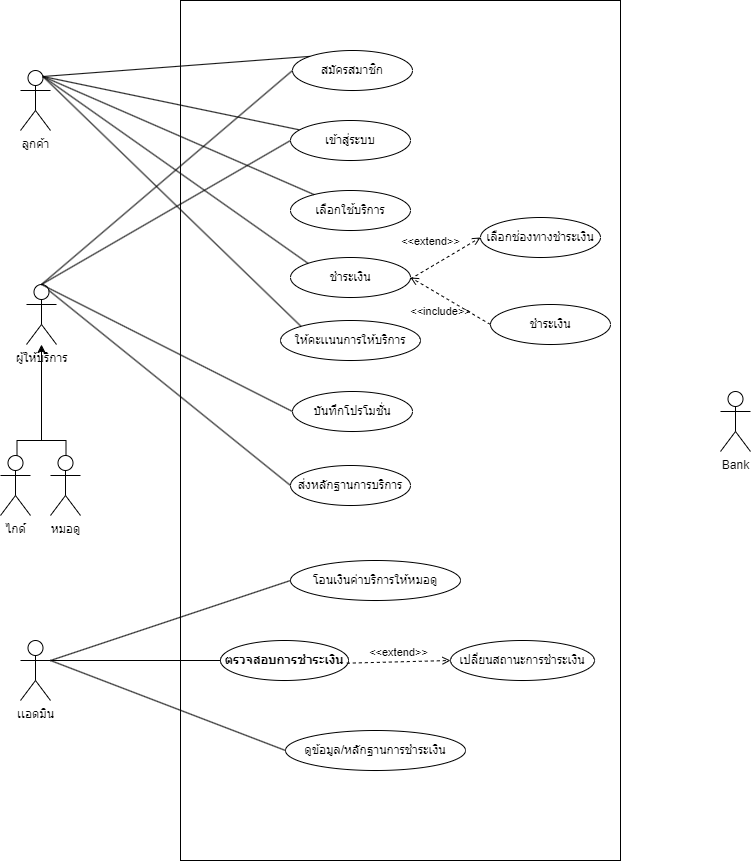

The diagram above was exported from draw.io. Its source (the exported page's mxGraphModel, read from the mxfile embedded in the PNG):
<mxGraphModel dx="2074" dy="1142" grid="1" gridSize="10" guides="1" tooltips="1" connect="1" arrows="1" fold="1" page="1" pageScale="1" pageWidth="1169" pageHeight="827" math="0" shadow="0">
  <root>
    <mxCell id="0" />
    <mxCell id="1" parent="0" />
    <mxCell id="Uv6PE13jiMunVCfEU0Ns-54" value="" style="rounded=0;whiteSpace=wrap;html=1;" parent="1" vertex="1">
      <mxGeometry x="210" y="100" width="440" height="860" as="geometry" />
    </mxCell>
    <mxCell id="Uv6PE13jiMunVCfEU0Ns-1" value="ลูกค้า" style="shape=umlActor;verticalLabelPosition=bottom;verticalAlign=top;html=1;outlineConnect=0;" parent="1" vertex="1">
      <mxGeometry x="50" y="170" width="30" height="60" as="geometry" />
    </mxCell>
    <mxCell id="Uv6PE13jiMunVCfEU0Ns-6" value="ไกด์" style="shape=umlActor;verticalLabelPosition=bottom;verticalAlign=top;html=1;outlineConnect=0;" parent="1" vertex="1">
      <mxGeometry x="30" y="555" width="30" height="60" as="geometry" />
    </mxCell>
    <mxCell id="Uv6PE13jiMunVCfEU0Ns-9" value="เเอดมิน" style="shape=umlActor;verticalLabelPosition=bottom;verticalAlign=top;html=1;outlineConnect=0;" parent="1" vertex="1">
      <mxGeometry x="50" y="740" width="30" height="60" as="geometry" />
    </mxCell>
    <mxCell id="Uv6PE13jiMunVCfEU0Ns-10" value="สมัครสมาชิก" style="ellipse;whiteSpace=wrap;html=1;" parent="1" vertex="1">
      <mxGeometry x="322" y="150" width="120" height="40" as="geometry" />
    </mxCell>
    <mxCell id="Uv6PE13jiMunVCfEU0Ns-12" value="เลือกใช้บริการ" style="ellipse;whiteSpace=wrap;html=1;" parent="1" vertex="1">
      <mxGeometry x="320" y="290" width="120" height="40" as="geometry" />
    </mxCell>
    <mxCell id="Uv6PE13jiMunVCfEU0Ns-13" value="ชำระเงิน" style="ellipse;whiteSpace=wrap;html=1;" parent="1" vertex="1">
      <mxGeometry x="320" y="357" width="120" height="40" as="geometry" />
    </mxCell>
    <mxCell id="Uv6PE13jiMunVCfEU0Ns-14" value="ให้คะเเนนการให้บริการ" style="ellipse;whiteSpace=wrap;html=1;" parent="1" vertex="1">
      <mxGeometry x="310" y="420" width="140" height="40" as="geometry" />
    </mxCell>
    <mxCell id="Uv6PE13jiMunVCfEU0Ns-15" style="edgeStyle=orthogonalEdgeStyle;rounded=0;orthogonalLoop=1;jettySize=auto;html=1;exitX=0.5;exitY=1;exitDx=0;exitDy=0;" parent="1" source="Uv6PE13jiMunVCfEU0Ns-10" target="Uv6PE13jiMunVCfEU0Ns-10" edge="1">
      <mxGeometry relative="1" as="geometry" />
    </mxCell>
    <mxCell id="Uv6PE13jiMunVCfEU0Ns-23" value="" style="endArrow=none;html=1;rounded=0;exitX=0.75;exitY=0.1;exitDx=0;exitDy=0;exitPerimeter=0;entryX=0;entryY=0;entryDx=0;entryDy=0;" parent="1" source="Uv6PE13jiMunVCfEU0Ns-1" target="Uv6PE13jiMunVCfEU0Ns-10" edge="1">
      <mxGeometry width="50" height="50" relative="1" as="geometry">
        <mxPoint x="109" y="204" as="sourcePoint" />
        <mxPoint x="263" y="160" as="targetPoint" />
      </mxGeometry>
    </mxCell>
    <mxCell id="Uv6PE13jiMunVCfEU0Ns-24" value="" style="endArrow=none;html=1;rounded=0;exitX=0.75;exitY=0.1;exitDx=0;exitDy=0;exitPerimeter=0;" parent="1" source="Uv6PE13jiMunVCfEU0Ns-1" target="Uv6PE13jiMunVCfEU0Ns-11" edge="1">
      <mxGeometry width="50" height="50" relative="1" as="geometry">
        <mxPoint x="110" y="207" as="sourcePoint" />
        <mxPoint x="260" y="230" as="targetPoint" />
      </mxGeometry>
    </mxCell>
    <mxCell id="Uv6PE13jiMunVCfEU0Ns-25" value="" style="endArrow=none;html=1;rounded=0;exitX=0.75;exitY=0.1;exitDx=0;exitDy=0;exitPerimeter=0;" parent="1" source="Uv6PE13jiMunVCfEU0Ns-1" target="Uv6PE13jiMunVCfEU0Ns-12" edge="1">
      <mxGeometry width="50" height="50" relative="1" as="geometry">
        <mxPoint x="107" y="205" as="sourcePoint" />
        <mxPoint x="260" y="297" as="targetPoint" />
      </mxGeometry>
    </mxCell>
    <mxCell id="Uv6PE13jiMunVCfEU0Ns-26" value="" style="endArrow=none;html=1;rounded=0;exitX=0.75;exitY=0.1;exitDx=0;exitDy=0;exitPerimeter=0;entryX=0;entryY=0;entryDx=0;entryDy=0;" parent="1" source="Uv6PE13jiMunVCfEU0Ns-1" target="Uv6PE13jiMunVCfEU0Ns-13" edge="1">
      <mxGeometry width="50" height="50" relative="1" as="geometry">
        <mxPoint x="108" y="206" as="sourcePoint" />
        <mxPoint x="260" y="367" as="targetPoint" />
      </mxGeometry>
    </mxCell>
    <mxCell id="Uv6PE13jiMunVCfEU0Ns-27" value="" style="endArrow=none;html=1;rounded=0;exitX=0.75;exitY=0.1;exitDx=0;exitDy=0;exitPerimeter=0;entryX=0;entryY=0;entryDx=0;entryDy=0;" parent="1" source="Uv6PE13jiMunVCfEU0Ns-1" target="Uv6PE13jiMunVCfEU0Ns-14" edge="1">
      <mxGeometry width="50" height="50" relative="1" as="geometry">
        <mxPoint x="108" y="203" as="sourcePoint" />
        <mxPoint x="250" y="429" as="targetPoint" />
      </mxGeometry>
    </mxCell>
    <mxCell id="Uv6PE13jiMunVCfEU0Ns-28" value="บันทึกโปรโมชั่น" style="ellipse;whiteSpace=wrap;html=1;" parent="1" vertex="1">
      <mxGeometry x="322" y="491" width="120" height="40" as="geometry" />
    </mxCell>
    <mxCell id="Uv6PE13jiMunVCfEU0Ns-11" value="เข้าสู่ระบบ" style="ellipse;whiteSpace=wrap;html=1;" parent="1" vertex="1">
      <mxGeometry x="320" y="220" width="120" height="40" as="geometry" />
    </mxCell>
    <mxCell id="Uv6PE13jiMunVCfEU0Ns-33" value="หมอดู" style="shape=umlActor;verticalLabelPosition=bottom;verticalAlign=top;html=1;outlineConnect=0;" parent="1" vertex="1">
      <mxGeometry x="80" y="555" width="30" height="60" as="geometry" />
    </mxCell>
    <mxCell id="Uv6PE13jiMunVCfEU0Ns-36" value="ผู้ให้บริการ" style="shape=umlActor;verticalLabelPosition=bottom;verticalAlign=top;html=1;outlineConnect=0;" parent="1" vertex="1">
      <mxGeometry x="56" y="384" width="30" height="60" as="geometry" />
    </mxCell>
    <mxCell id="Uv6PE13jiMunVCfEU0Ns-48" style="edgeStyle=orthogonalEdgeStyle;rounded=0;orthogonalLoop=1;jettySize=auto;html=1;" parent="1" source="Uv6PE13jiMunVCfEU0Ns-44" target="Uv6PE13jiMunVCfEU0Ns-36" edge="1">
      <mxGeometry relative="1" as="geometry">
        <mxPoint x="71" y="520" as="targetPoint" />
      </mxGeometry>
    </mxCell>
    <mxCell id="Uv6PE13jiMunVCfEU0Ns-44" value="" style="shape=partialRectangle;whiteSpace=wrap;html=1;bottom=1;right=1;left=1;top=0;fillColor=none;routingCenterX=-0.5;rotation=-180;" parent="1" vertex="1">
      <mxGeometry x="46.5" y="540" width="49" height="15" as="geometry" />
    </mxCell>
    <mxCell id="Uv6PE13jiMunVCfEU0Ns-49" value="" style="endArrow=none;html=1;rounded=0;entryX=0;entryY=0.5;entryDx=0;entryDy=0;exitX=0.5;exitY=0;exitDx=0;exitDy=0;exitPerimeter=0;" parent="1" source="Uv6PE13jiMunVCfEU0Ns-36" target="Uv6PE13jiMunVCfEU0Ns-10" edge="1">
      <mxGeometry width="50" height="50" relative="1" as="geometry">
        <mxPoint x="130" y="420" as="sourcePoint" />
        <mxPoint x="180" y="370" as="targetPoint" />
      </mxGeometry>
    </mxCell>
    <mxCell id="Uv6PE13jiMunVCfEU0Ns-50" value="" style="endArrow=none;html=1;rounded=0;entryX=0;entryY=0.5;entryDx=0;entryDy=0;exitX=0.5;exitY=0;exitDx=0;exitDy=0;exitPerimeter=0;" parent="1" source="Uv6PE13jiMunVCfEU0Ns-36" target="Uv6PE13jiMunVCfEU0Ns-11" edge="1">
      <mxGeometry width="50" height="50" relative="1" as="geometry">
        <mxPoint x="130" y="420" as="sourcePoint" />
        <mxPoint x="180" y="370" as="targetPoint" />
      </mxGeometry>
    </mxCell>
    <mxCell id="Uv6PE13jiMunVCfEU0Ns-51" value="" style="endArrow=none;html=1;rounded=0;entryX=0;entryY=0.5;entryDx=0;entryDy=0;exitX=0.5;exitY=0;exitDx=0;exitDy=0;exitPerimeter=0;" parent="1" source="Uv6PE13jiMunVCfEU0Ns-36" target="Uv6PE13jiMunVCfEU0Ns-28" edge="1">
      <mxGeometry width="50" height="50" relative="1" as="geometry">
        <mxPoint x="71" y="430" as="sourcePoint" />
        <mxPoint x="180" y="370" as="targetPoint" />
      </mxGeometry>
    </mxCell>
    <mxCell id="Uv6PE13jiMunVCfEU0Ns-53" value="ตรวจสอบการชำระเงิน" style="ellipse;whiteSpace=wrap;html=1;fontStyle=1" parent="1" vertex="1">
      <mxGeometry x="250" y="740" width="128" height="40" as="geometry" />
    </mxCell>
    <mxCell id="Uv6PE13jiMunVCfEU0Ns-71" value="เปลี่ยนสถานะการชำระเงิน" style="ellipse;whiteSpace=wrap;html=1;" parent="1" vertex="1">
      <mxGeometry x="480" y="740" width="144" height="40" as="geometry" />
    </mxCell>
    <mxCell id="Uv6PE13jiMunVCfEU0Ns-72" value="" style="endArrow=none;html=1;rounded=0;entryX=0;entryY=0.5;entryDx=0;entryDy=0;exitX=1;exitY=0.3333333333333333;exitDx=0;exitDy=0;exitPerimeter=0;" parent="1" source="Uv6PE13jiMunVCfEU0Ns-9" target="Uv6PE13jiMunVCfEU0Ns-53" edge="1">
      <mxGeometry width="50" height="50" relative="1" as="geometry">
        <mxPoint x="810" y="540" as="sourcePoint" />
        <mxPoint x="976.0000000000005" y="451" as="targetPoint" />
      </mxGeometry>
    </mxCell>
    <mxCell id="Uv6PE13jiMunVCfEU0Ns-75" value="&amp;lt;&amp;lt;extend&amp;gt;&amp;gt;" style="html=1;verticalAlign=bottom;labelBackgroundColor=none;endArrow=open;endFill=0;dashed=1;rounded=0;entryX=0;entryY=0.5;entryDx=0;entryDy=0;exitX=0.987;exitY=0.567;exitDx=0;exitDy=0;exitPerimeter=0;" parent="1" source="Uv6PE13jiMunVCfEU0Ns-53" target="Uv6PE13jiMunVCfEU0Ns-71" edge="1">
      <mxGeometry width="160" relative="1" as="geometry">
        <mxPoint x="1104" y="609" as="sourcePoint" />
        <mxPoint x="1214" y="609" as="targetPoint" />
      </mxGeometry>
    </mxCell>
    <mxCell id="Uv6PE13jiMunVCfEU0Ns-76" value="โอนเงินค่าบริการให้หมอดู" style="ellipse;whiteSpace=wrap;html=1;" parent="1" vertex="1">
      <mxGeometry x="320" y="660" width="170" height="40" as="geometry" />
    </mxCell>
    <mxCell id="Uv6PE13jiMunVCfEU0Ns-77" value="" style="endArrow=none;html=1;rounded=0;entryX=0;entryY=0.5;entryDx=0;entryDy=0;exitX=1;exitY=0.3333333333333333;exitDx=0;exitDy=0;exitPerimeter=0;" parent="1" source="Uv6PE13jiMunVCfEU0Ns-9" target="Uv6PE13jiMunVCfEU0Ns-76" edge="1">
      <mxGeometry width="50" height="50" relative="1" as="geometry">
        <mxPoint x="770" y="420" as="sourcePoint" />
        <mxPoint x="820" y="370" as="targetPoint" />
      </mxGeometry>
    </mxCell>
    <mxCell id="Uv6PE13jiMunVCfEU0Ns-84" value="ส่งหลักฐานการบริการ" style="ellipse;whiteSpace=wrap;html=1;" parent="1" vertex="1">
      <mxGeometry x="320" y="565" width="120" height="40" as="geometry" />
    </mxCell>
    <mxCell id="Uv6PE13jiMunVCfEU0Ns-85" value="" style="endArrow=none;html=1;rounded=0;entryX=0;entryY=0.5;entryDx=0;entryDy=0;exitX=0.75;exitY=0.1;exitDx=0;exitDy=0;exitPerimeter=0;" parent="1" source="Uv6PE13jiMunVCfEU0Ns-36" target="Uv6PE13jiMunVCfEU0Ns-84" edge="1">
      <mxGeometry width="50" height="50" relative="1" as="geometry">
        <mxPoint x="490" y="400" as="sourcePoint" />
        <mxPoint x="540" y="350" as="targetPoint" />
      </mxGeometry>
    </mxCell>
    <mxCell id="Uv6PE13jiMunVCfEU0Ns-87" value="ดูข้อมูล/หลักฐานการชำระเงิน" style="ellipse;whiteSpace=wrap;html=1;" parent="1" vertex="1">
      <mxGeometry x="315" y="830" width="180" height="40" as="geometry" />
    </mxCell>
    <mxCell id="Uv6PE13jiMunVCfEU0Ns-88" value="" style="endArrow=none;html=1;rounded=0;entryX=0;entryY=0.5;entryDx=0;entryDy=0;exitX=1;exitY=0.3333333333333333;exitDx=0;exitDy=0;exitPerimeter=0;" parent="1" source="Uv6PE13jiMunVCfEU0Ns-9" target="Uv6PE13jiMunVCfEU0Ns-87" edge="1">
      <mxGeometry width="50" height="50" relative="1" as="geometry">
        <mxPoint x="590" y="390" as="sourcePoint" />
        <mxPoint x="640" y="340" as="targetPoint" />
      </mxGeometry>
    </mxCell>
    <mxCell id="1ouAitNDm2ImcVy8LNw1-3" value="Bank&lt;br&gt;" style="shape=umlActor;verticalLabelPosition=bottom;verticalAlign=top;html=1;outlineConnect=0;" parent="1" vertex="1">
      <mxGeometry x="750" y="491" width="30" height="60" as="geometry" />
    </mxCell>
    <mxCell id="Fqci23a76VbgSGZIln77-1" value="เลือกช่องทางชำระเงิน" style="ellipse;whiteSpace=wrap;html=1;" vertex="1" parent="1">
      <mxGeometry x="510" y="317" width="120" height="40" as="geometry" />
    </mxCell>
    <mxCell id="Fqci23a76VbgSGZIln77-2" value="ชำระเงิน" style="ellipse;whiteSpace=wrap;html=1;" vertex="1" parent="1">
      <mxGeometry x="520" y="404" width="120" height="40" as="geometry" />
    </mxCell>
    <mxCell id="Fqci23a76VbgSGZIln77-3" value="&amp;lt;&amp;lt;extend&amp;gt;&amp;gt;" style="html=1;verticalAlign=bottom;labelBackgroundColor=none;endArrow=open;endFill=0;dashed=1;rounded=0;entryX=0;entryY=0.5;entryDx=0;entryDy=0;exitX=0.987;exitY=0.567;exitDx=0;exitDy=0;exitPerimeter=0;" edge="1" parent="1" target="Fqci23a76VbgSGZIln77-1">
      <mxGeometry x="-0.22" y="14" width="160" relative="1" as="geometry">
        <mxPoint x="440" y="378.5" as="sourcePoint" />
        <mxPoint x="544" y="375.5" as="targetPoint" />
        <mxPoint as="offset" />
      </mxGeometry>
    </mxCell>
    <mxCell id="Fqci23a76VbgSGZIln77-4" value="&amp;lt;&amp;lt;include&amp;gt;&amp;gt;" style="html=1;verticalAlign=bottom;labelBackgroundColor=none;endArrow=open;endFill=0;dashed=1;rounded=0;entryX=1;entryY=0.5;entryDx=0;entryDy=0;exitX=0;exitY=0.5;exitDx=0;exitDy=0;" edge="1" parent="1" source="Fqci23a76VbgSGZIln77-2" target="Uv6PE13jiMunVCfEU0Ns-13">
      <mxGeometry x="-0.0271" y="22" width="160" relative="1" as="geometry">
        <mxPoint x="450" y="420" as="sourcePoint" />
        <mxPoint x="502" y="401.5" as="targetPoint" />
        <mxPoint as="offset" />
      </mxGeometry>
    </mxCell>
  </root>
</mxGraphModel>